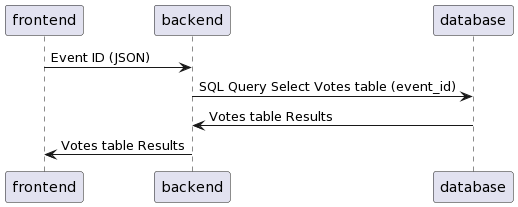

The diagram above was rendered by PlantUML. Its source (embedded in the PNG):
@startuml
frontend -> backend: Event ID (JSON)
backend -> database: SQL Query Select Votes table (event_id)
database -> backend: Votes table Results
backend -> frontend: Votes table Results
@enduml